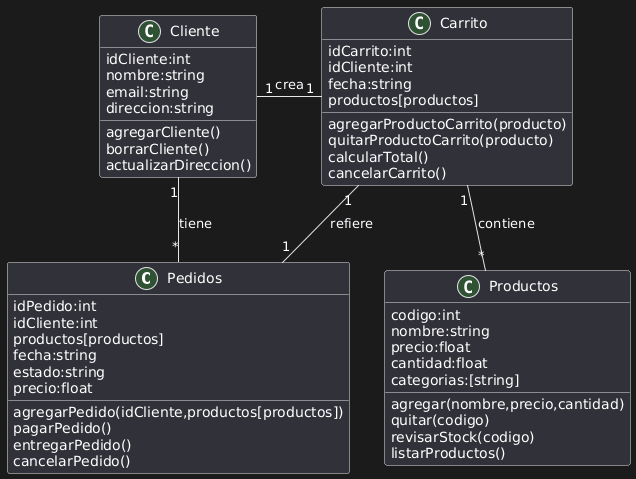

The diagram above was rendered by PlantUML. Its source (embedded in the PNG):
@startuml
class Pedidos 
 {
  idPedido:int
  idCliente:int
  productos[productos]
  fecha:string
  estado:string
  precio:float
  agregarPedido(idCliente,productos[productos])
  pagarPedido()
  entregarPedido()
  cancelarPedido()
 }

 class Productos
 {
   codigo:int
   nombre:string
   precio:float
   cantidad:float
   categorias:[string]
   agregar(nombre,precio,cantidad)
   quitar(codigo)
   revisarStock(codigo)
   listarProductos()
 }

 class Carrito
 {
   idCarrito:int
   idCliente:int
   fecha:string
   productos[productos]
   agregarProductoCarrito(producto)
   quitarProductoCarrito(producto)   
   calcularTotal()
   cancelarCarrito()
 }

 class Cliente
 {
   idCliente:int
   nombre:string
   email:string
   direccion:string
   agregarCliente()
   borrarCliente()
   actualizarDireccion()
 }

 Cliente "1" -right- "1" Carrito :crea
 Pedidos "1" -left- "1" Carrito :refiere
 Cliente "1" -- "*" Pedidos :tiene
 Carrito "1" -- "*" Productos :contiene
@enduml